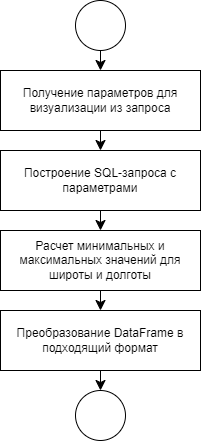

The diagram above was exported from draw.io. Its source (the exported page's mxGraphModel, read from the mxfile embedded in the PNG):
<mxGraphModel dx="282" dy="588" grid="1" gridSize="10" guides="1" tooltips="1" connect="1" arrows="1" fold="1" page="1" pageScale="1" pageWidth="827" pageHeight="1169" math="0" shadow="0">
  <root>
    <mxCell id="0" />
    <mxCell id="1" parent="0" />
    <mxCell id="5uEH8obqKft7skx6TTNs-14" style="edgeStyle=none;curved=1;rounded=0;orthogonalLoop=1;jettySize=auto;html=1;fontSize=12;startSize=8;endSize=8;" edge="1" parent="1" source="5uEH8obqKft7skx6TTNs-1" target="5uEH8obqKft7skx6TTNs-2">
      <mxGeometry relative="1" as="geometry" />
    </mxCell>
    <mxCell id="5uEH8obqKft7skx6TTNs-1" value="" style="ellipse;whiteSpace=wrap;html=1;aspect=fixed;" vertex="1" parent="1">
      <mxGeometry x="235" y="50" width="50" height="50" as="geometry" />
    </mxCell>
    <mxCell id="5uEH8obqKft7skx6TTNs-15" style="edgeStyle=none;curved=1;rounded=0;orthogonalLoop=1;jettySize=auto;html=1;fontSize=12;startSize=8;endSize=8;" edge="1" parent="1" source="5uEH8obqKft7skx6TTNs-2" target="5uEH8obqKft7skx6TTNs-3">
      <mxGeometry relative="1" as="geometry" />
    </mxCell>
    <mxCell id="5uEH8obqKft7skx6TTNs-2" value="Получение параметров для визуализации из запроса" style="rounded=0;whiteSpace=wrap;html=1;" vertex="1" parent="1">
      <mxGeometry x="160" y="120" width="200" height="60" as="geometry" />
    </mxCell>
    <mxCell id="5uEH8obqKft7skx6TTNs-16" style="edgeStyle=none;curved=1;rounded=0;orthogonalLoop=1;jettySize=auto;html=1;fontSize=12;startSize=8;endSize=8;" edge="1" parent="1" source="5uEH8obqKft7skx6TTNs-3" target="5uEH8obqKft7skx6TTNs-4">
      <mxGeometry relative="1" as="geometry" />
    </mxCell>
    <mxCell id="5uEH8obqKft7skx6TTNs-3" value="Построение SQL-запроса с параметрами" style="rounded=0;whiteSpace=wrap;html=1;" vertex="1" parent="1">
      <mxGeometry x="160" y="200" width="200" height="60" as="geometry" />
    </mxCell>
    <mxCell id="5uEH8obqKft7skx6TTNs-17" style="edgeStyle=none;curved=1;rounded=0;orthogonalLoop=1;jettySize=auto;html=1;fontSize=12;startSize=8;endSize=8;" edge="1" parent="1" source="5uEH8obqKft7skx6TTNs-4" target="5uEH8obqKft7skx6TTNs-12">
      <mxGeometry relative="1" as="geometry" />
    </mxCell>
    <mxCell id="5uEH8obqKft7skx6TTNs-4" value="Расчет минимальных и максимальных значений для широты и долготы" style="rounded=0;whiteSpace=wrap;html=1;verticalAlign=middle;" vertex="1" parent="1">
      <mxGeometry x="160" y="280" width="200" height="60" as="geometry" />
    </mxCell>
    <mxCell id="5uEH8obqKft7skx6TTNs-18" style="edgeStyle=none;curved=1;rounded=0;orthogonalLoop=1;jettySize=auto;html=1;fontSize=12;startSize=8;endSize=8;" edge="1" parent="1" source="5uEH8obqKft7skx6TTNs-12" target="5uEH8obqKft7skx6TTNs-13">
      <mxGeometry relative="1" as="geometry" />
    </mxCell>
    <mxCell id="5uEH8obqKft7skx6TTNs-12" value="Преобразование DataFrame в подходящий формат" style="rounded=0;whiteSpace=wrap;html=1;" vertex="1" parent="1">
      <mxGeometry x="160" y="360" width="200" height="60" as="geometry" />
    </mxCell>
    <mxCell id="5uEH8obqKft7skx6TTNs-13" value="" style="ellipse;whiteSpace=wrap;html=1;aspect=fixed;" vertex="1" parent="1">
      <mxGeometry x="235" y="440" width="50" height="50" as="geometry" />
    </mxCell>
  </root>
</mxGraphModel>